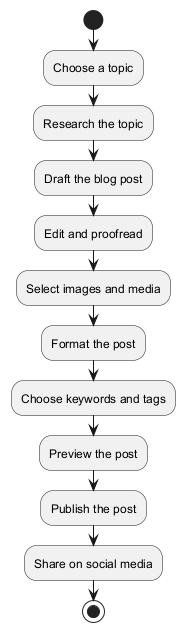

The diagram above was rendered by PlantUML. Its source (embedded in the PNG):
@startuml
|User|
start
:Choose a topic;
:Research the topic;
:Draft the blog post;
:Edit and proofread;
:Select images and media;
:Format the post;
:Choose keywords and tags;
:Preview the post;
:Publish the post;
:Share on social media;
stop
@enduml